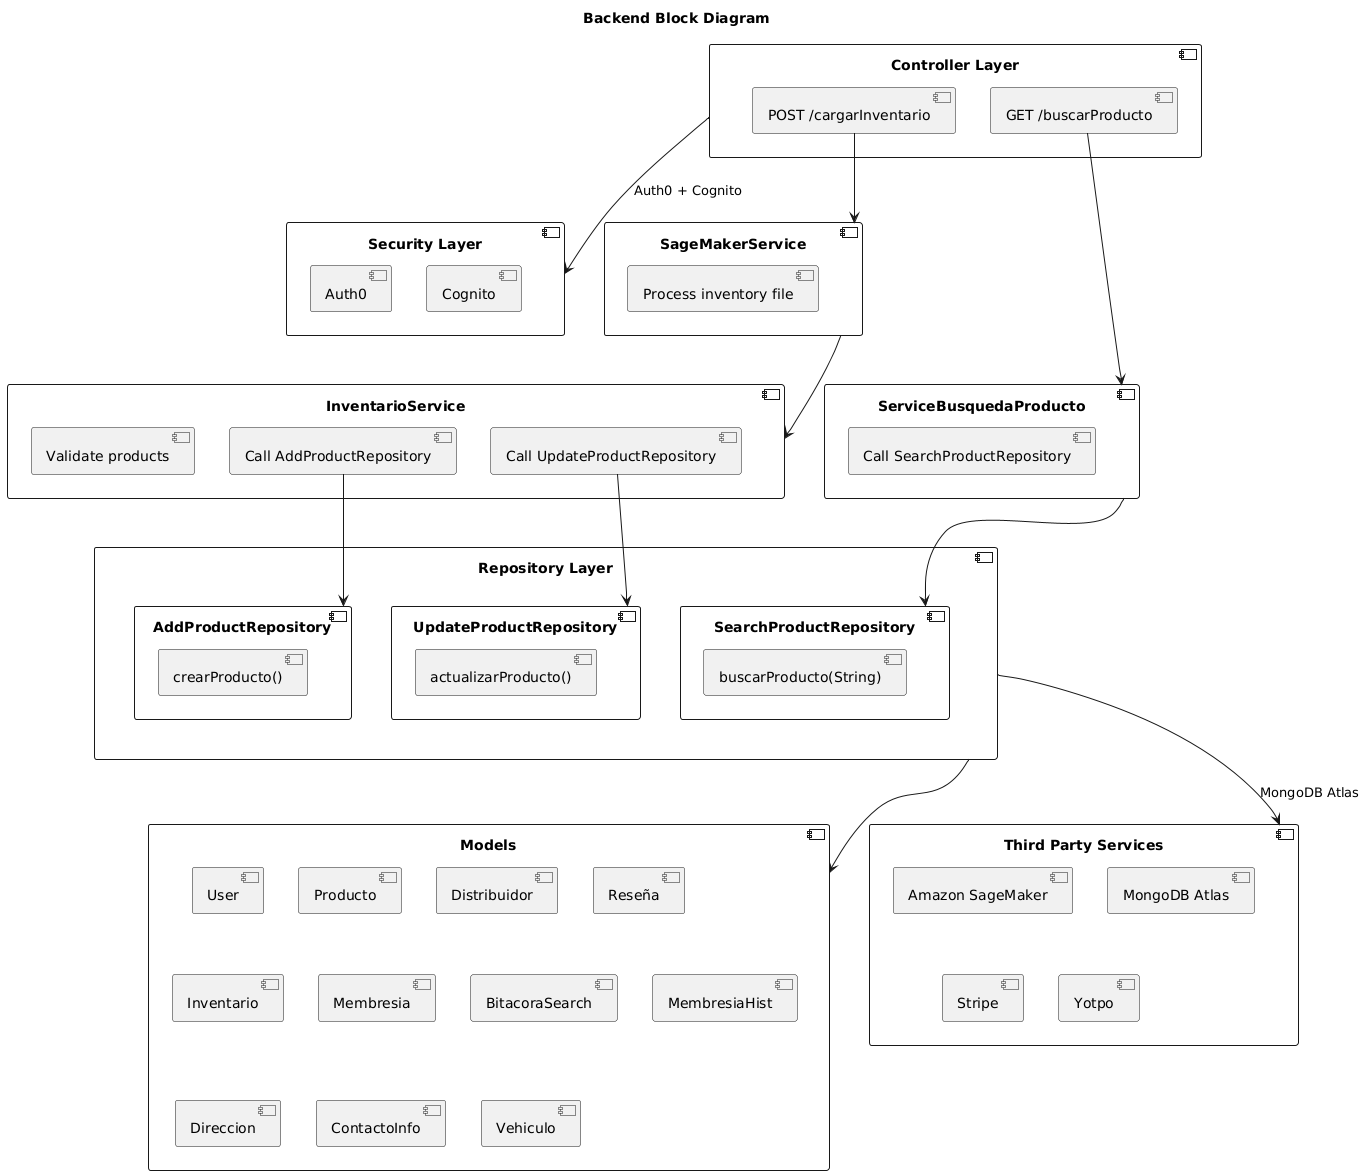

The diagram above was rendered by PlantUML. Its source (embedded in the PNG):
@startuml
title Backend Block Diagram

' Controller Layer
component "Controller Layer" as Controllers {
    [POST /cargarInventario]
    [GET /buscarProducto]
}

' SageMaker Service
component "SageMakerService" as SageMakerService {
    [Process inventory file]
}

' Inventario Service
component "InventarioService" as InventarioService {
    [Validate products]
    [Call AddProductRepository]
    [Call UpdateProductRepository]
}

' ServiceBusquedaProducto
component "ServiceBusquedaProducto" as ServiceBusquedaProducto {
    [Call SearchProductRepository]
}

' Repository Layer
component "Repository Layer" as Repositories {
    component "UpdateProductRepository" {
        [actualizarProducto()]
    }
    component "AddProductRepository" {
        [crearProducto()]
    }
    component "SearchProductRepository" {
        [buscarProducto(String)]
    }
}

' Models
component "Models" as Models {
    [User]
    [Producto]
    [Distribuidor]
    [Reseña]
    [Inventario]
    [Membresia]
    [BitacoraSearch]
    [MembresiaHist]
    [Direccion]
    [ContactoInfo]
    [Vehiculo]
}

' Third Party Services
component "Third Party Services" as ThirdParty {
    [Amazon SageMaker]
    [MongoDB Atlas]
    [Stripe]
    [Yotpo]
}

' Security Layer
component "Security Layer" as Security {
    [Auth0]
    [Cognito]
}

' Connections
[POST /cargarInventario]--> SageMakerService
SageMakerService --> InventarioService
[Call AddProductRepository]--> AddProductRepository
[Call UpdateProductRepository]--> UpdateProductRepository
ServiceBusquedaProducto --> SearchProductRepository
Repositories --> Models
Repositories --> ThirdParty : MongoDB Atlas
[GET /buscarProducto]--> ServiceBusquedaProducto
Controllers --> Security : Auth0 + Cognito
@enduml